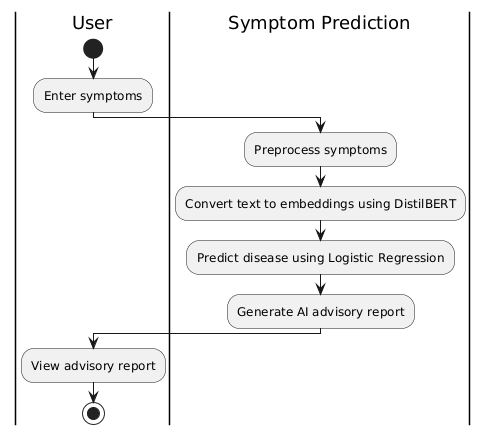

The diagram above was rendered by PlantUML. Its source (embedded in the PNG):
@startuml
|User|
start
:Enter symptoms;

|Symptom Prediction|
:Preprocess symptoms;
:Convert text to embeddings using DistilBERT;
:Predict disease using Logistic Regression;
:Generate AI advisory report;

|User|
:View advisory report;
stop
@enduml